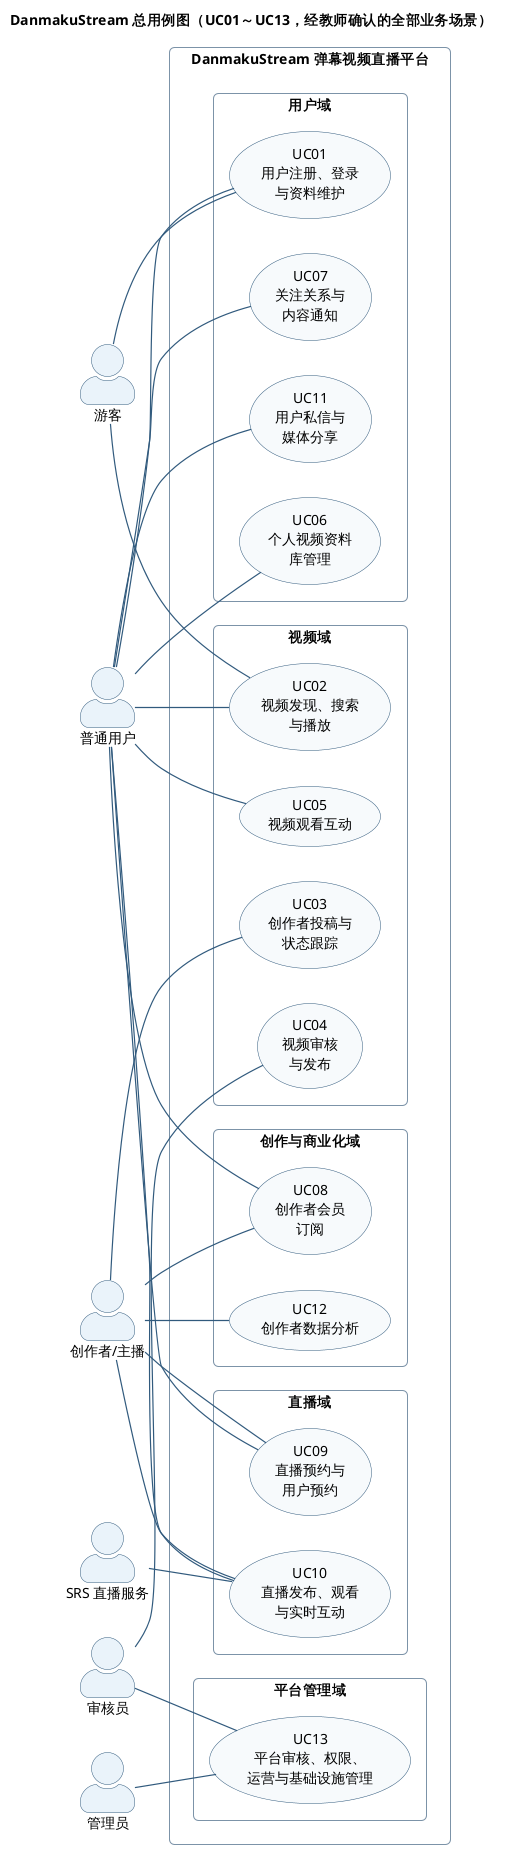

The diagram above was rendered by PlantUML. Its source (embedded in the PNG):
@startuml
!include ../_theme.puml
title DanmakuStream 总用例图（UC01～UC13，经教师确认的全部业务场景）
left to right direction

actor "游客" as Guest
actor "普通用户" as User
actor "创作者/主播" as Creator
actor "审核员" as Moderator
actor "管理员" as Admin
actor "SRS 直播服务" as SRS

rectangle "DanmakuStream 弹幕视频直播平台" {
  package "用户域" {
    usecase "UC01\n用户注册、登录\n与资料维护" as UC01
    usecase "UC06\n个人视频资料\n库管理" as UC06
    usecase "UC07\n关注关系与\n内容通知" as UC07
    usecase "UC11\n用户私信与\n媒体分享" as UC11
  }
  package "视频域" {
    usecase "UC02\n视频发现、搜索\n与播放" as UC02
    usecase "UC03\n创作者投稿与\n状态跟踪" as UC03
    usecase "UC04\n视频审核\n与发布" as UC04
    usecase "UC05\n视频观看互动" as UC05
  }
  package "创作与商业化域" {
    usecase "UC08\n创作者会员\n订阅" as UC08
    usecase "UC12\n创作者数据分析" as UC12
  }
  package "直播域" {
    usecase "UC09\n直播预约与\n用户预约" as UC09
    usecase "UC10\n直播发布、观看\n与实时互动" as UC10
  }
  package "平台管理域" {
    usecase "UC13\n平台审核、权限、\n运营与基础设施管理" as UC13
  }
}

Guest -- UC01
Guest -- UC02

User -- UC01
User -- UC02
User -- UC05
User -- UC06
User -- UC07
User -- UC08
User -- UC09
User -- UC10
User -- UC11

Creator -- UC03
Creator -- UC08
Creator -- UC09
Creator -- UC10
Creator -- UC12

Moderator -- UC04
Moderator -- UC13

Admin -- UC13

SRS -- UC10

@enduml